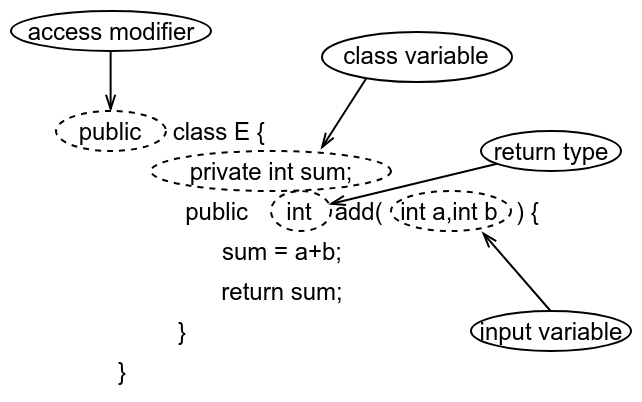

The diagram above was exported from draw.io. Its source (the exported page's mxGraphModel, read from the mxfile embedded in the PNG):
<mxGraphModel dx="664" dy="370" grid="1" gridSize="10" guides="1" tooltips="1" connect="1" arrows="1" fold="1" page="1" pageScale="1" pageWidth="827" pageHeight="1169" math="0" shadow="0">
  <root>
    <mxCell id="0" />
    <mxCell id="1" parent="0" />
    <mxCell id="h9YMIRN41nNJjjCSZLoF-1" value="&amp;nbsp; &amp;nbsp; &amp;nbsp; &amp;nbsp; class E {" style="text;html=1;strokeColor=none;fillColor=none;align=center;verticalAlign=middle;whiteSpace=wrap;rounded=0;" vertex="1" parent="1">
      <mxGeometry x="130" y="220" width="100" height="20" as="geometry" />
    </mxCell>
    <mxCell id="h9YMIRN41nNJjjCSZLoF-2" value="public&amp;nbsp; &amp;nbsp; &amp;nbsp; &amp;nbsp; &amp;nbsp; &amp;nbsp; &amp;nbsp;add(&amp;nbsp; &amp;nbsp; &amp;nbsp; &amp;nbsp; &amp;nbsp; &amp;nbsp; &amp;nbsp; &amp;nbsp; &amp;nbsp; &amp;nbsp; ) {" style="text;html=1;strokeColor=none;fillColor=none;align=center;verticalAlign=middle;whiteSpace=wrap;rounded=0;" vertex="1" parent="1">
      <mxGeometry x="160" y="260" width="210" height="20" as="geometry" />
    </mxCell>
    <mxCell id="h9YMIRN41nNJjjCSZLoF-3" value="return sum;" style="text;html=1;strokeColor=none;fillColor=none;align=center;verticalAlign=middle;whiteSpace=wrap;rounded=0;" vertex="1" parent="1">
      <mxGeometry x="190" y="300" width="70" height="20" as="geometry" />
    </mxCell>
    <mxCell id="h9YMIRN41nNJjjCSZLoF-4" value="}" style="text;html=1;strokeColor=none;fillColor=none;align=center;verticalAlign=middle;whiteSpace=wrap;rounded=0;" vertex="1" parent="1">
      <mxGeometry x="170" y="320" width="10" height="20" as="geometry" />
    </mxCell>
    <mxCell id="h9YMIRN41nNJjjCSZLoF-5" value="}" style="text;html=1;strokeColor=none;fillColor=none;align=center;verticalAlign=middle;whiteSpace=wrap;rounded=0;" vertex="1" parent="1">
      <mxGeometry x="140" y="340" width="10" height="20" as="geometry" />
    </mxCell>
    <mxCell id="h9YMIRN41nNJjjCSZLoF-8" value="sum = a+b;" style="text;html=1;strokeColor=none;fillColor=none;align=center;verticalAlign=middle;whiteSpace=wrap;rounded=0;" vertex="1" parent="1">
      <mxGeometry x="190" y="280" width="70" height="20" as="geometry" />
    </mxCell>
    <mxCell id="h9YMIRN41nNJjjCSZLoF-9" value="public" style="ellipse;whiteSpace=wrap;html=1;dashed=1;" vertex="1" parent="1">
      <mxGeometry x="112.5" y="220" width="55" height="20" as="geometry" />
    </mxCell>
    <mxCell id="h9YMIRN41nNJjjCSZLoF-10" value="access modifier" style="ellipse;whiteSpace=wrap;html=1;" vertex="1" parent="1">
      <mxGeometry x="90" y="170" width="100" height="20" as="geometry" />
    </mxCell>
    <mxCell id="h9YMIRN41nNJjjCSZLoF-11" value="" style="endArrow=openThin;html=1;exitX=0.5;exitY=1;exitDx=0;exitDy=0;entryX=0.5;entryY=0;entryDx=0;entryDy=0;strokeColor=#000000;endFill=0;" edge="1" parent="1" source="h9YMIRN41nNJjjCSZLoF-10" target="h9YMIRN41nNJjjCSZLoF-9">
      <mxGeometry width="50" height="50" relative="1" as="geometry">
        <mxPoint x="90" y="430" as="sourcePoint" />
        <mxPoint x="130" y="210" as="targetPoint" />
      </mxGeometry>
    </mxCell>
    <mxCell id="h9YMIRN41nNJjjCSZLoF-15" value="int" style="ellipse;whiteSpace=wrap;html=1;dashed=1;" vertex="1" parent="1">
      <mxGeometry x="220" y="260" width="30" height="20" as="geometry" />
    </mxCell>
    <mxCell id="h9YMIRN41nNJjjCSZLoF-18" value="return type" style="ellipse;whiteSpace=wrap;html=1;" vertex="1" parent="1">
      <mxGeometry x="325" y="230" width="70" height="20" as="geometry" />
    </mxCell>
    <mxCell id="h9YMIRN41nNJjjCSZLoF-29" value="int a,int b" style="ellipse;whiteSpace=wrap;html=1;dashed=1;" vertex="1" parent="1">
      <mxGeometry x="280" y="260" width="60" height="20" as="geometry" />
    </mxCell>
    <mxCell id="h9YMIRN41nNJjjCSZLoF-31" value="input variable" style="ellipse;whiteSpace=wrap;html=1;" vertex="1" parent="1">
      <mxGeometry x="320" y="320" width="80" height="20" as="geometry" />
    </mxCell>
    <mxCell id="h9YMIRN41nNJjjCSZLoF-32" value="" style="endArrow=openThin;html=1;strokeColor=#000000;entryX=0.756;entryY=1.033;entryDx=0;entryDy=0;entryPerimeter=0;exitX=0.5;exitY=0;exitDx=0;exitDy=0;endFill=0;" edge="1" parent="1" source="h9YMIRN41nNJjjCSZLoF-31" target="h9YMIRN41nNJjjCSZLoF-29">
      <mxGeometry width="50" height="50" relative="1" as="geometry">
        <mxPoint x="90" y="430" as="sourcePoint" />
        <mxPoint x="140" y="380" as="targetPoint" />
      </mxGeometry>
    </mxCell>
    <mxCell id="h9YMIRN41nNJjjCSZLoF-33" value="&lt;span&gt;private int sum;&lt;/span&gt;" style="ellipse;whiteSpace=wrap;html=1;dashed=1;" vertex="1" parent="1">
      <mxGeometry x="160" y="240" width="120" height="20" as="geometry" />
    </mxCell>
    <mxCell id="h9YMIRN41nNJjjCSZLoF-35" value="" style="endArrow=openThin;html=1;strokeColor=#000000;endFill=0;" edge="1" parent="1" source="h9YMIRN41nNJjjCSZLoF-18" target="h9YMIRN41nNJjjCSZLoF-15">
      <mxGeometry width="50" height="50" relative="1" as="geometry">
        <mxPoint x="10" y="430" as="sourcePoint" />
        <mxPoint x="60" y="380" as="targetPoint" />
      </mxGeometry>
    </mxCell>
    <mxCell id="h9YMIRN41nNJjjCSZLoF-36" value="" style="endArrow=openThin;html=1;strokeColor=#000000;endFill=0;" edge="1" parent="1">
      <mxGeometry width="50" height="50" relative="1" as="geometry">
        <mxPoint x="270" y="200" as="sourcePoint" />
        <mxPoint x="245" y="239" as="targetPoint" />
      </mxGeometry>
    </mxCell>
    <mxCell id="h9YMIRN41nNJjjCSZLoF-37" value="class variable" style="ellipse;whiteSpace=wrap;html=1;strokeColor=#000000;perimeterSpacing=7;" vertex="1" parent="1">
      <mxGeometry x="245" y="180" width="95" height="25" as="geometry" />
    </mxCell>
  </root>
</mxGraphModel>